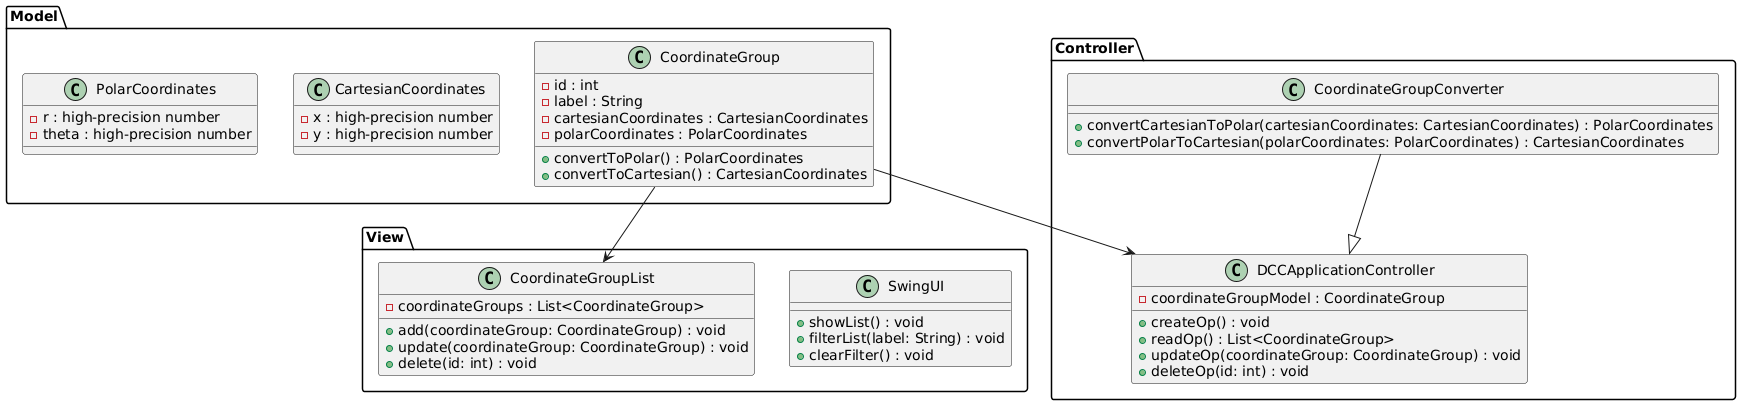

The diagram above was rendered by PlantUML. Its source (embedded in the PNG):
@startuml
package "Model" {
  class CoordinateGroup {
    - id : int
    - label : String
    - cartesianCoordinates : CartesianCoordinates
    - polarCoordinates : PolarCoordinates
    
    + convertToPolar() : PolarCoordinates
    + convertToCartesian() : CartesianCoordinates
  }
  
  class CartesianCoordinates {
    - x : high-precision number
    - y : high-precision number
  }
  
  class PolarCoordinates {
    - r : high-precision number
    - theta : high-precision number
  }
}

package "View" {
  class SwingUI {
    + showList() : void
    + filterList(label: String) : void
    + clearFilter() : void
  }
  
  class CoordinateGroupList {
    - coordinateGroups : List<CoordinateGroup>
    
    + add(coordinateGroup: CoordinateGroup) : void
    + update(coordinateGroup: CoordinateGroup) : void
    + delete(id: int) : void
  }
}

package "Controller" {
  class DCCApplicationController {
    - coordinateGroupModel : CoordinateGroup
    
    + createOp() : void
    + readOp() : List<CoordinateGroup>
    + updateOp(coordinateGroup: CoordinateGroup) : void
    + deleteOp(id: int) : void
  }
  
  class CoordinateGroupConverter {
    + convertCartesianToPolar(cartesianCoordinates: CartesianCoordinates) : PolarCoordinates
    + convertPolarToCartesian(polarCoordinates: PolarCoordinates) : CartesianCoordinates
  }
}

CoordinateGroup --> CoordinateGroupList
CoordinateGroup --> DCCApplicationController
CoordinateGroupConverter --|> DCCApplicationController

@enduml